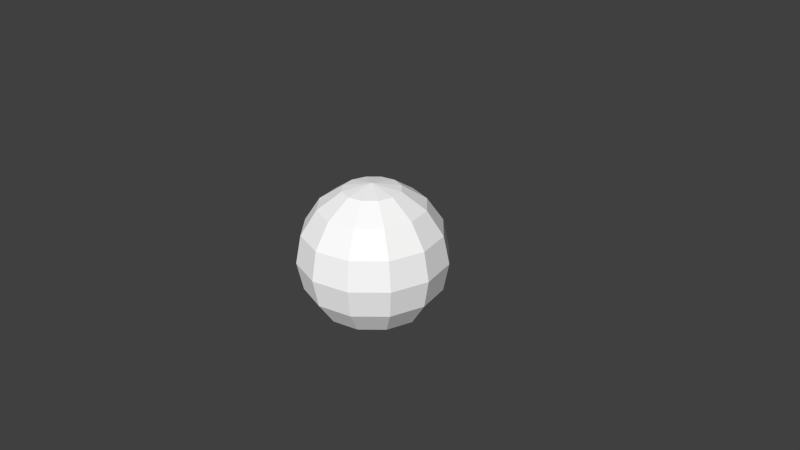 # Source: UnitSphere.blend  (saved by Blender 2.63.0; exported with 4.5.12 LTS)
import bpy
from mathutils import Matrix  # noqa: F401  (used for matrix-valued properties, if any)

bpy.ops.wm.read_factory_settings(use_empty=True)
scene = bpy.context.scene
scene.name = 'Scene'

# ---- collections
col_collection_1 = bpy.data.collections.new('Collection 1'); scene.collection.children.link(col_collection_1)

# ---- materials (node trees are filled in below, after node groups)
mat_material_002 = bpy.data.materials.new('Material.002')
mat_material_002.alpha_threshold = 0.0
mat_material_002.use_transparent_shadow = False
mat_material_002.diffuse_color = (1.0, 1.0, 1.0, 1.0)
mat_material_002.roughness = 0.5
mat_material_002.line_color = (0.0, 0.0, 0.0, 1.0)

# ---- material node trees

# ---- world
world_world = bpy.data.worlds.new('World'); scene.world = world_world
world_world.color = (0.05088, 0.05088, 0.05088)
world_world.use_sun_shadow = False
world_world.sun_shadow_jitter_overblur = 0.0
world_world.cycles.sampling_method = 'MANUAL'
world_world.cycles.sample_map_resolution = 256

# ---- cameras
cam_camera = bpy.data.cameras.new('Camera')
cam_camera.clip_end = 100.0
cam_camera.lens = 35.0
cam_camera.sensor_width = 32.0
cam_camera.sensor_height = 18.0
cam_camera.ortho_scale = 7.314
cam_camera.dof.focus_distance = 0.0
cam_camera.dof.aperture_fstop = 128.0

# ---- meshes
me_sphere_001 = bpy.data.meshes.new('Sphere.001')
me_sphere_001.from_pydata([(-0.3827, -1.473e-09, 0.9239), (-0.7071, -1.473e-09, 0.7071), (-0.9239, -1.473e-09, 0.3827), (-1.0, -1.473e-09, -4.544e-08), (-0.9239, -1.473e-09, -0.3827), (-0.7071, -1.473e-09, -0.7071), (-0.3827, -1.473e-09, -0.9239), (-0.3314, 0.1913, 0.9239), (-0.6124, 0.3536, 0.7071), (-0.8001, 0.4619, 0.3827), (-0.866, 0.5, -6.134e-08), (-0.8001, 0.4619, -0.3827), (-0.6124, 0.3536, -0.7071), (-0.3314, 0.1913, -0.9239), (-0.1913, 0.3314, 0.9239), (-0.3536, 0.6124, 0.7071), (-0.4619, 0.8001, 0.3827), (-0.5, 0.866, -6.134e-08), (-0.4619, 0.8001, -0.3827), (-0.3536, 0.6124, -0.7071), (-0.1913, 0.3314, -0.9239), (-1.252e-07, 0.3827, 0.9239), (-1.224e-07, 0.7071, 0.7071), (-1.076e-07, 0.9239, 0.3827), (-9.264e-08, 1.0, -6.134e-08), (-1.076e-07, 0.9239, -0.3827), (-1.224e-07, 0.7071, -0.7071), (-1.232e-07, 0.3827, -0.9239), (0.1913, 0.3314, 0.9239), (0.3536, 0.6124, 0.7071), (0.4619, 0.8001, 0.3827), (0.5, 0.866, -6.134e-08), (0.4619, 0.8001, -0.3827), (0.3536, 0.6124, -0.7071), (0.1913, 0.3314, -0.9239), (-2.63e-07, -7.697e-08, 1.0), (0.3314, 0.1913, 0.9239), (0.6124, 0.3536, 0.7071), (0.8001, 0.4619, 0.3827), (0.866, 0.5, -6.134e-08), (0.8001, 0.4619, -0.3827), (0.6124, 0.3536, -0.7071), (0.3314, 0.1913, -0.9239), (0.3827, -1.948e-08, 0.9239), (0.7071, -1.137e-08, 0.7071), (0.9239, -7.774e-08, 0.3827), (1.0, -6.692e-08, -6.134e-08), (0.9239, -7.774e-08, -0.3827), (0.7071, -1.137e-08, -0.7071), (0.3827, -3.638e-08, -0.9239), (0.3314, -0.1913, 0.9239), (0.6124, -0.3536, 0.7071), (0.8001, -0.4619, 0.3827), (0.866, -0.5, -6.134e-08), (0.8001, -0.4619, -0.3827), (0.6124, -0.3536, -0.7071), (0.3314, -0.1913, -0.9239), (0.1913, -0.3314, 0.9239), (0.3536, -0.6124, 0.7071), (0.4619, -0.8001, 0.3827), (0.5, -0.866, -6.134e-08), (0.4619, -0.8001, -0.3827), (0.3536, -0.6124, -0.7071), (0.1913, -0.3314, -0.9239), (-1.632e-07, -0.3827, 0.9239), (-1.422e-07, -0.7071, 0.7071), (-2.086e-07, -0.9239, 0.3827), (-2.195e-07, -1.0, -6.134e-08), (-2.086e-07, -0.9239, -0.3827), (-1.422e-07, -0.7071, -0.7071), (-1.672e-07, -0.3827, -0.9239), (-1.323e-07, -1.473e-09, -1.0), (-0.1913, -0.3314, 0.9239), (-0.3536, -0.6124, 0.7071), (-0.4619, -0.8001, 0.3827), (-0.5, -0.866, -6.134e-08), (-0.4619, -0.8001, -0.3827), (-0.3536, -0.6124, -0.7071), (-0.1913, -0.3314, -0.9239), (-0.3314, -0.1913, 0.9239), (-0.6124, -0.3536, 0.7071), (-0.8001, -0.4619, 0.3827), (-0.866, -0.5, -6.134e-08), (-0.8001, -0.4619, -0.3827), (-0.6124, -0.3536, -0.7071), (-0.3314, -0.1913, -0.9239)], [], [(12, 13, 6), (7, 8, 0), (9, 10, 3), (11, 12, 4), (8, 9, 2), (10, 11, 4), (16, 17, 10), (18, 19, 12), (15, 16, 9), (17, 18, 11), (19, 20, 13), (14, 15, 7), (23, 24, 17), (25, 26, 19), (22, 23, 16), (24, 25, 17), (26, 27, 20), (21, 22, 15), (30, 31, 24), (32, 33, 25), (29, 30, 23), (31, 32, 25), (33, 34, 27), (28, 29, 21), (38, 39, 30), (40, 41, 33), (37, 38, 30), (39, 40, 32), (41, 42, 34), (36, 37, 28), (45, 46, 38), (47, 48, 40), (44, 45, 38), (46, 47, 40), (48, 49, 42), (43, 44, 36), (52, 53, 45), (54, 55, 47), (51, 52, 45), (53, 54, 47), (55, 56, 49), (50, 51, 44), (59, 60, 53), (61, 62, 54), (58, 59, 52), (60, 61, 54), (62, 63, 56), (57, 58, 50), (66, 67, 60), (68, 69, 61), (65, 66, 59), (67, 68, 60), (69, 70, 63), (64, 65, 57), (74, 75, 67), (76, 77, 68), (73, 74, 66), (75, 76, 67), (77, 78, 70), (72, 73, 64), (81, 82, 75), (83, 84, 76), (80, 81, 74), (82, 83, 75), (84, 85, 77), (79, 80, 73), (35, 7, 0), (13, 71, 6), (35, 14, 7), (20, 71, 13), (35, 21, 14), (27, 71, 20), (35, 28, 21), (34, 71, 27), (35, 36, 28), (42, 71, 34), (35, 43, 36), (49, 71, 42), (35, 50, 43), (56, 71, 49), (35, 57, 50), (63, 71, 56), (35, 64, 57), (70, 71, 63), (35, 72, 64), (78, 71, 70), (35, 79, 72), (85, 71, 78), (2, 3, 82), (4, 5, 83), (35, 0, 79), (6, 71, 85), (1, 2, 81), (3, 4, 82), (5, 6, 85), (0, 1, 80), (5, 12, 6), (8, 1, 0), (2, 9, 3), (12, 5, 4), (1, 8, 2), (3, 10, 4), (9, 16, 10), (11, 18, 12), (8, 15, 9), (10, 17, 11), (12, 19, 13), (15, 8, 7), (16, 23, 17), (18, 25, 19), (15, 22, 16), (25, 18, 17), (19, 26, 20), (14, 21, 15), (23, 30, 24), (33, 26, 25), (22, 29, 23), (24, 31, 25), (26, 33, 27), (29, 22, 21), (39, 31, 30), (32, 40, 33), (29, 37, 30), (31, 39, 32), (33, 41, 34), (37, 29, 28), (46, 39, 38), (48, 41, 40), (37, 44, 38), (39, 46, 40), (41, 48, 42), (44, 37, 36), (53, 46, 45), (55, 48, 47), (44, 51, 45), (46, 53, 47), (48, 55, 49), (43, 50, 44), (52, 59, 53), (62, 55, 54), (51, 58, 52), (53, 60, 54), (55, 62, 56), (58, 51, 50), (59, 66, 60), (69, 62, 61), (58, 65, 59), (68, 61, 60), (62, 69, 63), (65, 58, 57), (66, 74, 67), (77, 69, 68), (65, 73, 66), (76, 68, 67), (69, 77, 70), (73, 65, 64), (74, 81, 75), (84, 77, 76), (73, 80, 74), (83, 76, 75), (85, 78, 77), (72, 79, 73), (81, 2, 82), (5, 84, 83), (80, 1, 81), (4, 83, 82), (84, 5, 85), (79, 0, 80)])
me_sphere_001.materials.append(mat_material_002)
me_sphere_001.use_remesh_preserve_volume = False
me_sphere_001.use_remesh_preserve_attributes = False
me_sphere_001.use_mirror_vertex_groups = False
me_sphere_001.update()

# ---- objects
ob_sphere = bpy.data.objects.new('Sphere', me_sphere_001)
ob_camera = bpy.data.objects.new('Camera', cam_camera)

# ---- transforms, parenting, visibility, modifiers, constraints
ob_sphere.location = (0.0, 0.0, 0.0)
ob_sphere.lineart.crease_threshold = 0.0
ob_camera.location = (7.481, -6.508, 5.344)
ob_camera.rotation_euler = (1.109, 0.01082, 0.8149)
ob_camera.lock_rotations_4d = False
ob_camera.empty_display_type = 'ARROWS'
ob_camera.color = (0.0, 0.0, 0.0, 0.0)
ob_camera.display_type = 'WIRE'
ob_camera.lineart.crease_threshold = 0.0

# ---- collection membership
col_collection_1.objects.link(ob_sphere)
col_collection_1.objects.link(ob_camera)

# ---- scene / render settings (as saved in the file)
scene.camera = ob_camera
scene.frame_start = 1; scene.frame_end = 250; scene.frame_set(1)
scene.render.engine = 'BLENDER_EEVEE_NEXT'
scene.render.image_settings.color_mode = 'RGB'
scene.render.image_settings.compression = 90
scene.render.resolution_percentage = 50
scene.render.dither_intensity = 0.0
scene.render.bake_margin = 2
scene.render.bake_bias = 0.0
scene.cycles.use_denoising = False
scene.cycles.samples = 10
scene.cycles.sampling_pattern = 'TABULATED_SOBOL'
scene.cycles.light_sampling_threshold = 0.0
scene.cycles.use_adaptive_sampling = False
scene.cycles.use_light_tree = False
scene.cycles.blur_glossy = 0.0
scene.cycles.volume_bounces = 1
scene.cycles.pixel_filter_type = 'GAUSSIAN'
scene.cycles.sample_clamp_indirect = 0.0
scene.view_settings.view_transform = 'Standard'
bpy.context.view_layer.update()

# ---- added for rendering (the .blend has no usable light): sun
light_auto_sun = bpy.data.lights.new('AutoSun', 'SUN')
light_auto_sun.energy = 3.0
light_auto_sun.angle = 0.0523599
ob_auto_sun = bpy.data.objects.new('AutoSun', light_auto_sun)
scene.collection.objects.link(ob_auto_sun)
ob_auto_sun.rotation_euler = (0.872665, 0.174533, 0.523599)
bpy.context.view_layer.update()
